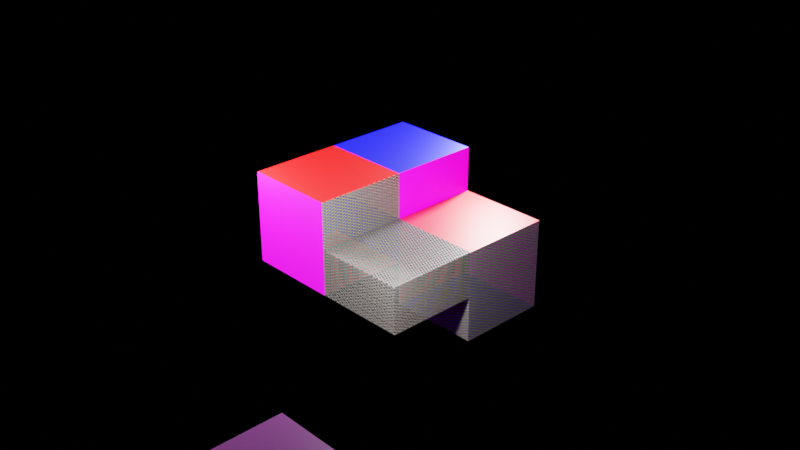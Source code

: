 # Source: testObj.blend  (saved by Blender 3.6.13; exported with 4.5.12 LTS)
import bpy
from mathutils import Matrix  # noqa: F401  (used for matrix-valued properties, if any)

bpy.ops.wm.read_factory_settings(use_empty=True)
scene = bpy.context.scene
scene.name = 'Scene'

# ---- collections
col_collection = bpy.data.collections.new('Collection'); scene.collection.children.link(col_collection)
col_skp_imported_data = bpy.data.collections.new('SKP Imported Data'); scene.collection.children.link(col_skp_imported_data)
col_skp_scenes__as_cameras = bpy.data.collections.new('SKP Scenes (as Cameras)'); col_skp_imported_data.children.link(col_skp_scenes__as_cameras)
col_skp_components = bpy.data.collections.new('SKP Components'); col_skp_imported_data.children.link(col_skp_components)
col_skp_components.hide_viewport = True
col_skp_mesh_objects = bpy.data.collections.new('SKP Mesh Objects'); col_skp_imported_data.children.link(col_skp_mesh_objects)

# ---- images (referenced by path relative to the original .blend; pixels are not part of the script)
import os
ASSET_DIR = os.environ.get("B2B_ASSET_DIR", "")  # directory of the original .blend (textures are referenced by path, not embedded)
HERE = os.path.dirname(os.path.abspath(__file__))  # packed textures are extracted next to this script under _unpacked/

def load_image(name, relpath, width, height, colorspace="sRGB"):
    """Load a texture the original file referenced (path relative to the .blend, or extracted next to this script)."""
    p = next((c for c in (os.path.join(HERE, relpath), os.path.join(ASSET_DIR, relpath)) if relpath and os.path.exists(c)), "")
    if p:
        img = bpy.data.images.load(p, check_existing=True)
        img.name = name
    else:  # same state as the original file: an image datablock whose file is absent (Cycles renders it pink)
        img = bpy.data.images.new(name, width, height)
        img.source = "FILE"
        img.filepath = "//" + (relpath or name)
    img.colorspace_settings.name = colorspace
    return img
img_trash_can_png = load_image('Trash-Can.png', 'Trash-Can.png', 1024, 1024, 'sRGB')
img_fencing_diamond_mesh_png = load_image('Fencing_Diamond_Mesh.png', '_unpacked/Fencing_Diamond_Mesh.3268b4f2.png', 117, 56, 'sRGB')

# ---- materials (node trees are filled in below, after node groups)
mat_color_g01 = bpy.data.materials.new('[Color_G01]')
mat_color_g01.use_transparent_shadow = False
mat_color_g01.diffuse_color = (0.0, 1.0, 0.0, 1.0)
mat_color_a01 = bpy.data.materials.new('[Color_A01]')
mat_color_a01.use_transparent_shadow = False
mat_color_a01.diffuse_color = (1.0, 0.0, 0.0, 1.0)
mat_color_i01 = bpy.data.materials.new('[Color_I01]')
mat_color_i01.use_transparent_shadow = False
mat_color_i01.diffuse_color = (0.0, 0.0, 1.0, 1.0)
mat_fencing_diamond_mesh = bpy.data.materials.new('[Fencing_Diamond_Mesh]')
mat_fencing_diamond_mesh.use_transparent_shadow = False
mat_fencing_diamond_mesh.diffuse_color = (0.344, 0.3345, 0.325, 1.0)
mat_material = bpy.data.materials.new('Material')
mat_material.alpha_threshold = 0.0
mat_material.use_transparent_shadow = False
mat_material.roughness = 0.5
mat_material.line_color = (0.0, 0.0, 0.0, 1.0)

# ---- material node trees
mat_color_g01.use_nodes = True; mat_color_g01.node_tree.nodes.clear()
_N = mat_color_g01.node_tree.nodes; _L = mat_color_g01.node_tree.links
n0 = _N.new('ShaderNodeBsdfPrincipled'); n0.name = 'Principled BSDF'; n0.location = (10, 300)
n0.distribution = 'GGX'
n0.subsurface_method = 'RANDOM_WALK_SKIN'
n0.inputs[3].default_value = 1.45
n0.inputs[27].default_value = (0.0, 0.0, 0.0, 1.0)
n0.inputs[28].default_value = 1.0
n1 = _N.new('ShaderNodeOutputMaterial'); n1.name = 'Material Output'; n1.location = (300, 300)
n2 = _N.new('ShaderNodeTexImage'); n2.name = 'Image Texture'; n2.location = (-369, 270)
n2.image = img_trash_can_png
n3 = _N.new('ShaderNodeMapping'); n3.name = 'Mapping'; n3.location = (-597, 272)
n4 = _N.new('ShaderNodeTexCoord'); n4.name = 'Texture Coordinate'; n4.location = (-901, 214)
_L.new(n0.outputs[0], n1.inputs[0])
_L.new(n3.outputs[0], n2.inputs[0])
_L.new(n2.outputs[0], n0.inputs[0])
_L.new(n4.outputs[2], n3.inputs[0])
n1.is_active_output = True
mat_color_a01.use_nodes = True; mat_color_a01.node_tree.nodes.clear()
_N = mat_color_a01.node_tree.nodes; _L = mat_color_a01.node_tree.links
n0 = _N.new('ShaderNodeBsdfPrincipled'); n0.name = 'Principled BSDF'; n0.location = (10, 300)
n0.distribution = 'GGX'
n0.subsurface_method = 'RANDOM_WALK_SKIN'
n0.inputs[0].default_value = (1.0, 0.0, 0.0, 1.0)
n0.inputs[3].default_value = 1.45
n0.inputs[27].default_value = (0.0, 0.0, 0.0, 1.0)
n0.inputs[28].default_value = 1.0
n1 = _N.new('ShaderNodeOutputMaterial'); n1.name = 'Material Output'; n1.location = (300, 300)
_L.new(n0.outputs[0], n1.inputs[0])
n1.is_active_output = True
mat_color_i01.use_nodes = True; mat_color_i01.node_tree.nodes.clear()
_N = mat_color_i01.node_tree.nodes; _L = mat_color_i01.node_tree.links
n0 = _N.new('ShaderNodeBsdfPrincipled'); n0.name = 'Principled BSDF'; n0.location = (10, 300)
n0.distribution = 'GGX'
n0.subsurface_method = 'RANDOM_WALK_SKIN'
n0.inputs[0].default_value = (0.0, 0.0, 1.0, 1.0)
n0.inputs[3].default_value = 1.45
n0.inputs[27].default_value = (0.0, 0.0, 0.0, 1.0)
n0.inputs[28].default_value = 1.0
n1 = _N.new('ShaderNodeOutputMaterial'); n1.name = 'Material Output'; n1.location = (300, 300)
_L.new(n0.outputs[0], n1.inputs[0])
n1.is_active_output = True
mat_fencing_diamond_mesh.use_nodes = True; mat_fencing_diamond_mesh.node_tree.nodes.clear()
_N = mat_fencing_diamond_mesh.node_tree.nodes; _L = mat_fencing_diamond_mesh.node_tree.links
n0 = _N.new('ShaderNodeBsdfPrincipled'); n0.name = 'Principled BSDF'; n0.location = (10, 300)
n0.distribution = 'GGX'
n0.subsurface_method = 'RANDOM_WALK_SKIN'
n0.inputs[3].default_value = 1.45
n0.inputs[27].default_value = (0.0, 0.0, 0.0, 1.0)
n0.inputs[28].default_value = 1.0
n1 = _N.new('ShaderNodeOutputMaterial'); n1.name = 'Material Output'; n1.location = (300, 300)
n2 = _N.new('ShaderNodeTexImage'); n2.name = 'Image Texture'; n2.location = (-750, 225)
n2.image = img_fencing_diamond_mesh_png
_L.new(n0.outputs[0], n1.inputs[0])
_L.new(n2.outputs[0], n0.inputs[0])
_L.new(n2.outputs[1], n0.inputs[4])
n1.is_active_output = True
mat_material.use_nodes = True; mat_material.node_tree.nodes.clear()
_N = mat_material.node_tree.nodes; _L = mat_material.node_tree.links
n0 = _N.new('ShaderNodeOutputMaterial'); n0.name = 'Material Output'; n0.location = (300, 300)
n1 = _N.new('ShaderNodeBsdfPrincipled'); n1.name = 'Principled BSDF'; n1.location = (10, 300)
n1.distribution = 'GGX'
n1.subsurface_method = 'RANDOM_WALK_SKIN'
n1.inputs[3].default_value = 1.45
n1.inputs[27].default_value = (0.0, 0.0, 0.0, 1.0)
n1.inputs[28].default_value = 1.0
_L.new(n1.outputs[0], n0.inputs[0])
n0.is_active_output = True

# ---- world
world_world = bpy.data.worlds.new('World'); scene.world = world_world
world_world.use_nodes = True; world_world.node_tree.nodes.clear()
_N = world_world.node_tree.nodes; _L = world_world.node_tree.links
n0 = _N.new('ShaderNodeOutputWorld'); n0.name = 'World Output'; n0.location = (300, 300)
n1 = _N.new('ShaderNodeBackground'); n1.name = 'Background'; n1.location = (10, 300)
n1.inputs[0].default_value = (0.0, 0.0, 0.0, 1.0)
_L.new(n1.outputs[0], n0.inputs[0])
n0.is_active_output = True
world_world.color = (0.05088, 0.05088, 0.05088)
world_world.use_sun_shadow = False
world_world.sun_shadow_jitter_overblur = 0.0

# ---- cameras
cam_camera = bpy.data.cameras.new('Camera')
cam_camera.clip_end = 100.0
cam_camera.ortho_scale = 7.314

# ---- lights
light_light = bpy.data.lights.new('Light', 'POINT')
light_light.color = (0.9335, 0.9702, 1.0)
light_light.transmission_factor = 0.0
light_light.energy = 1000.0
light_light.shadow_soft_size = 0.1
light_light.shadow_maximum_resolution = 0.006
light_light.use_absolute_resolution = True
light_light_001 = bpy.data.lights.new('Light.001', 'POINT')
light_light_001.color = (0.9335, 0.9702, 1.0)
light_light_001.transmission_factor = 0.0
light_light_001.energy = 1000.0
light_light_001.shadow_soft_size = 0.1
light_light_001.shadow_maximum_resolution = 0.006
light_light_001.use_absolute_resolution = True
light_light_002 = bpy.data.lights.new('Light.002', 'POINT')
light_light_002.color = (0.9335, 0.9702, 1.0)
light_light_002.transmission_factor = 0.0
light_light_002.energy = 1000.0
light_light_002.shadow_soft_size = 0.1
light_light_002.shadow_maximum_resolution = 0.006
light_light_002.use_absolute_resolution = True

# ---- meshes
me_cube_002 = bpy.data.meshes.new('Cube.002')
me_cube_002.from_pydata([(-1.0, -1.0, -1.0), (-1.0, -1.0, 1.0), (-1.0, 1.0, -1.0), (-1.0, 1.0, 1.0), (1.0, -1.0, -1.0), (1.0, -1.0, 1.0), (1.0, 1.0, -1.0), (1.0, 1.0, 1.0)], [], [(0, 1, 3, 2), (2, 3, 7, 6), (6, 7, 5, 4), (4, 5, 1, 0), (2, 6, 4, 0), (7, 3, 1, 5)])
_uv = me_cube_002.uv_layers.new(name='UVMap')
_uv.uv.foreach_set('vector', [0.375, 0.0, 0.625, 0.0, 0.625, 0.25, 0.375, 0.25, 0.375, 0.25, 0.625, 0.25, 0.625, 0.5, 0.375, 0.5, 0.375, 0.5, 0.625, 0.5, 0.625, 0.75, 0.375, 0.75, 0.375, 0.75, 0.625, 0.75, 0.625, 1.0, 0.375, 1.0, 0.125, 0.5, 0.375, 0.5, 0.375, 0.75, 0.125, 0.75, 0.625, 0.5, 0.875, 0.5, 0.875, 0.75, 0.625, 0.75])
me_cube_002.materials.append(mat_color_g01)
me_cube_002.update()
me_loose_entity__001 = bpy.data.meshes.new('_(Loose Entity).001')
me_loose_entity__001.from_pydata([(0.0, 0.0, 0.0), (1.0, 1.0, 0.0), (-1.805e-16, 1.0, 0.0), (1.0, 0.0, 0.0), (1.0, 1.0, -1.0), (0.0, 0.0, -1.0), (-1.805e-16, 1.0, -1.0), (1.0, 0.0, -1.0), (-1.296e-19, 0.0, -0.5), (1.0, 0.0, -0.5), (1.803e-16, -1.0, 0.0), (1.803e-16, -1.0, -0.5), (1.0, -1.0, 0.0), (1.0, -1.0, -0.5), (-1.0, -1.0, -0.5), (-1.0, -7.219e-16, -0.5), (-7.219e-16, -7.219e-16, 0.5), (-7.219e-16, -1.0, 0.5), (-1.0, -7.219e-16, 0.5), (-1.0, -1.0, 0.5), (-1.0, -7.219e-16, -2.256e-17), (-1.0, 1.0, 0.5), (-1.0, 1.0, -2.256e-17), (0.0, 1.0, 0.5)], [], [(0, 1, 2), (1, 0, 3), (4, 5, 6), (5, 4, 7), (0, 2, 8), (8, 2, 5), (5, 2, 6), (2, 4, 6), (4, 2, 1), (4, 9, 7), (9, 4, 3), (3, 4, 1), (9, 5, 7), (5, 9, 8), (8, 10, 11), (0, 10, 8), (12, 11, 13), (11, 12, 10), (9, 12, 13), (12, 9, 3), (3, 8, 9), (0, 8, 3), (0, 10, 3), (3, 10, 12), (9, 11, 8), (11, 9, 13), (8, 14, 15), (14, 8, 11), (10, 16, 17), (0, 16, 10), (17, 18, 19), (18, 17, 16), (15, 0, 8), (0, 15, 20), (21, 2, 22), (2, 21, 23), (18, 14, 19), (14, 18, 15), (15, 18, 20), (0, 23, 16), (23, 0, 2), (16, 21, 18), (21, 16, 23), (18, 0, 20), (0, 18, 16), (10, 14, 11), (14, 10, 19), (19, 10, 17), (21, 20, 18), (20, 21, 22), (2, 20, 22), (0, 20, 2)])
me_loose_entity__001.polygons.foreach_set('material_index', [0, 0, 1, 1, 0, 0, 0, 2, 2, 3, 3, 3, 3, 3, 3, 3, 3, 3, 3, 3, 3, 3, 3, 3, 3, 3, 0, 0, 3, 3, 0, 0, 1, 1, 0, 0, 1, 1, 1, 2, 2, 1, 1, 4, 4, 2, 2, 2, 2, 2, 1, 1])
_uv = me_loose_entity__001.uv_layers.new(name='UVMap')
_uv.uv.foreach_set('vector', [0.0, 0.0, 39.37, 39.37, -7.105e-15, 39.37, 39.37, 39.37, 0.0, 0.0, 39.37, 0.0, -39.37, 39.37, 0.0, 0.0, 7.105e-15, 39.37, 0.0, 0.0, -39.37, 39.37, -39.37, 0.0, 0.0, 0.0, -39.37, 0.0, -9.209e-34, -19.69, -9.209e-34, -19.69, -39.37, 0.0, 0.0, -39.37, 0.0, -39.37, -39.37, 0.0, -39.37, -39.37, 7.105e-15, 0.0, -39.37, -39.37, 7.105e-15, -39.37, -39.37, -39.37, 7.105e-15, 0.0, -39.37, 0.0, 15.08, -31.5, -2.721e-15, -15.75, -2.721e-15, -31.5, -2.721e-15, -15.75, 15.08, -31.5, -2.721e-15, 0.0, -2.721e-15, 0.0, 15.08, -31.5, 15.08, 0.0, 15.08, -15.75, 0.0, -31.5, 15.08, -31.5, 0.0, -31.5, 15.08, -15.75, -1.954e-18, -15.75, 3.526e-34, -15.75, -15.08, -2.646e-37, -15.08, -15.75, 0.0, 0.0, -15.08, -2.646e-37, 3.526e-34, -15.75, 15.08, 0.0, 2.719e-15, -15.75, 15.08, -15.75, 2.719e-15, -15.75, 15.08, 0.0, 2.719e-15, 0.0, -4.081e-15, -15.75, -15.08, -1.705e-14, -15.08, -15.75, -15.08, -1.705e-14, -4.081e-15, -15.75, -4.081e-15, -1.705e-14, 15.08, 0.0, -1.954e-18, -15.75, 15.08, -15.75, 0.0, 0.0, -1.954e-18, -15.75, 15.08, 0.0, 0.0, 0.0, 2.719e-15, -31.5, 15.08, 0.0, 15.08, 0.0, 2.719e-15, -31.5, 15.08, -31.5, -15.08, 0.0, -2.719e-15, -31.5, 1.954e-18, 0.0, -2.719e-15, -31.5, -15.08, 0.0, -15.08, -31.5, -1.771e-15, 1.793e-31, 39.37, -39.37, 39.37, -2.842e-14, 39.37, -39.37, -1.771e-15, 1.793e-31, -8.877e-15, -39.37, -15.08, -1.536e-30, -1.088e-14, 15.75, -15.08, 15.75, 0.0, 0.0, -1.088e-14, 15.75, -15.08, -1.536e-30, -2.842e-14, -39.37, -39.37, -2.842e-14, -39.37, -39.37, -39.37, -2.842e-14, -2.842e-14, -39.37, -2.842e-14, -2.842e-14, 39.37, -19.69, 0.0, 0.0, 5.104e-18, -19.69, 0.0, 0.0, 39.37, -19.69, 39.37, -8.882e-16, 39.37, 19.69, 7.105e-15, 0.0, 39.37, -8.882e-16, 7.105e-15, 0.0, 39.37, 19.69, 0.0, 19.69, 2.842e-14, 19.69, 39.37, -19.69, 39.37, 19.69, 39.37, -19.69, 2.842e-14, 19.69, 2.842e-14, -19.69, 2.842e-14, -19.69, 2.842e-14, 19.69, 2.842e-14, -8.882e-16, 0.0, 0.0, 39.37, 19.69, -2.842e-14, 19.69, 39.37, 19.69, 0.0, 0.0, 39.37, 9.618e-30, -2.842e-14, -2.842e-14, -39.37, 39.37, -39.37, -2.842e-14, -39.37, 39.37, -2.842e-14, -2.842e-14, 0.0, 39.37, 39.37, 19.69, 0.0, 0.0, 39.37, -8.882e-16, 0.0, 0.0, 39.37, 19.69, 2.842e-14, 19.69, -6.395e-14, 5.329e-14, -39.37, -19.69, -6.395e-14, -19.69, -39.37, -19.69, -6.395e-14, 5.329e-14, -39.37, 19.69, -39.37, 19.69, -6.395e-14, 5.329e-14, -9.948e-14, 19.69, -39.37, 19.69, 2.842e-14, -8.882e-16, 2.842e-14, 19.69, 2.842e-14, -8.882e-16, -39.37, 19.69, -39.37, -8.882e-16, 7.105e-15, 39.37, 39.37, -2.842e-14, 39.37, 39.37, 0.0, 0.0, 39.37, -2.842e-14, 7.105e-15, 39.37])
me_loose_entity__001.materials.append(mat_color_a01)
me_loose_entity__001.materials.append(mat_color_i01)
me_loose_entity__001.materials.append(mat_color_g01)
me_loose_entity__001.materials.append(mat_fencing_diamond_mesh)
me_loose_entity__001.materials.append(mat_material)
me_loose_entity__001.update()

# ---- objects
ob_light = bpy.data.objects.new('Light', light_light)
ob_camera = bpy.data.objects.new('Camera', cam_camera)
ob_cube_001 = bpy.data.objects.new('Cube.001', me_cube_002)
ob_empty = bpy.data.objects.new('Empty', None)
ob_light_001 = bpy.data.objects.new('Light.001', light_light_001)
ob_light_002 = bpy.data.objects.new('Light.002', light_light_002)
ob_loose_entity = bpy.data.objects.new('_(Loose Entity)', me_loose_entity__001)

# ---- transforms, parenting, visibility, modifiers, constraints
ob_light.location = (-1.427, -1.544, 1.1)
ob_light.rotation_euler = (7.245e-06, 3.138, 2.016e-07)
ob_light.lock_rotations_4d = False
ob_light.empty_display_type = 'ARROWS'
ob_light.color = (0.0, 0.0, 0.0, 0.0)
ob_light.lineart.crease_threshold = 0.0
ob_camera.location = (7.359, -6.926, 4.958)
ob_camera.rotation_euler = (1.109, 0.0, 0.8149)
ob_camera.lock_rotations_4d = False
ob_camera.empty_display_type = 'ARROWS'
ob_camera.color = (0.0, 0.0, 0.0, 0.0)
ob_camera.display_type = 'WIRE'
ob_camera.lineart.crease_threshold = 0.0
ob_cube_001.parent = ob_empty
ob_cube_001.location = (3.919, -4.709, 0.0)
ob_empty.location = (0.0, 0.0, 0.0)
ob_light_001.location = (1.503, -1.544, 1.1)
ob_light_001.rotation_euler = (7.245e-06, 3.138, 2.016e-07)
ob_light_001.lock_rotations_4d = False
ob_light_001.empty_display_type = 'ARROWS'
ob_light_001.color = (0.0, 0.0, 0.0, 0.0)
ob_light_001.lineart.crease_threshold = 0.0
ob_light_002.location = (-0.1086, 1.645, 1.1)
ob_light_002.rotation_euler = (7.245e-06, 3.138, 2.016e-07)
ob_light_002.lock_rotations_4d = False
ob_light_002.empty_display_type = 'ARROWS'
ob_light_002.color = (0.0, 0.0, 0.0, 0.0)
ob_light_002.lineart.crease_threshold = 0.0
ob_loose_entity.location = (0.0, 0.0, 0.0)

# ---- collection membership
col_collection.objects.link(ob_light)
col_collection.objects.link(ob_camera)
col_collection.objects.link(ob_cube_001)
col_collection.objects.link(ob_empty)
col_collection.objects.link(ob_light_001)
col_collection.objects.link(ob_light_002)
col_skp_mesh_objects.objects.link(ob_loose_entity)
def _layer_coll(name, lc=None):
    lc = lc or bpy.context.view_layer.layer_collection
    for c in lc.children:
        if c.name == name: return c
        r = _layer_coll(name, c)
        if r: return r
_layer_coll('SKP Components').exclude = True

# ---- scene / render settings (as saved in the file)
scene.camera = ob_camera
scene.frame_start = 1; scene.frame_end = 250; scene.frame_set(0)
scene.render.engine = 'BLENDER_EEVEE_NEXT'
scene.cycles.sampling_pattern = 'TABULATED_SOBOL'
scene.view_settings.view_transform = 'Filmic'
bpy.context.view_layer.update()
